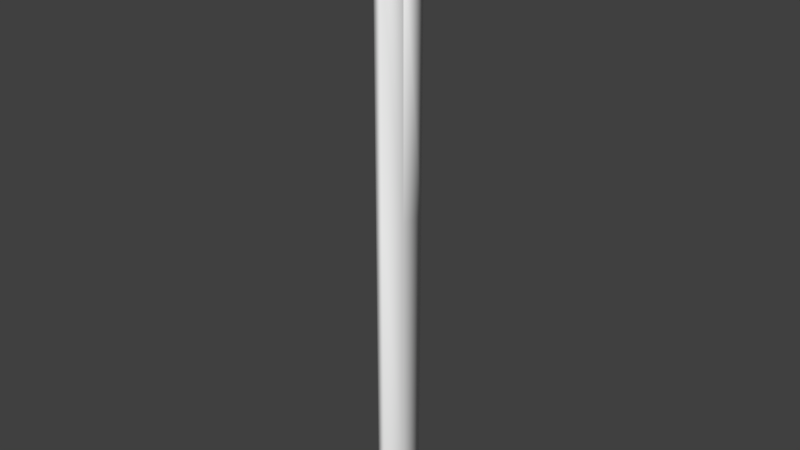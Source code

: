 # Source: Bras_Save.blend  (saved by Blender 2.78.0; exported with 4.5.12 LTS)
import bpy
from mathutils import Matrix  # noqa: F401  (used for matrix-valued properties, if any)

bpy.ops.wm.read_factory_settings(use_empty=True)
scene = bpy.context.scene
scene.name = 'Scene'

# ---- collections
col_collection_1 = bpy.data.collections.new('Collection 1'); scene.collection.children.link(col_collection_1)

# ---- materials (node trees are filled in below, after node groups)
mat_material_001 = bpy.data.materials.new('Material.001')
mat_material_001.alpha_threshold = 0.0
mat_material_001.use_transparent_shadow = False
mat_material_001.diffuse_color = (1.0, 1.0, 1.0, 1.0)
mat_material_001.roughness = 0.5

# ---- material node trees

# ---- world
world_world = bpy.data.worlds.new('World'); scene.world = world_world
world_world.color = (0.05088, 0.05088, 0.05088)
world_world.use_sun_shadow = False
world_world.sun_shadow_jitter_overblur = 0.0
world_world.cycles.sampling_method = 'MANUAL'

# ---- meshes
me_plane = bpy.data.meshes.new('Plane')
me_plane.from_pydata([(-0.4556, 2.096, -30.13), (-0.5276, 2.096, 30.13), (-0.4556, -2.011, -28.7), (0.5518, -3.462, 30.13), (0.3892, 2.096, -30.13), (-0.04016, 2.096, 30.13), (0.3892, -2.011, -28.7), (0.9526, -3.462, 30.13), (-0.4556, 2.096, 5.207e-07), (-0.4556, -3.131, 2.922e-07), (0.3892, 2.096, 5.576e-07), (0.3892, -3.131, 3.291e-07), (-0.4556, 2.096, 24.34), (0.3892, 2.096, 24.34), (-0.4556, -3.131, 24.34), (0.3892, -3.131, 24.34), (-0.4556, -0.5176, -30.13), (0.5518, -0.8485, 30.13), (0.3892, -0.5176, -30.13), (0.9526, -0.8485, 30.13), (0.3892, -0.5176, 4.434e-07), (-0.4556, -0.5176, 4.064e-07), (0.3892, -0.5176, 24.34), (-0.4556, -0.5176, 24.34), (-0.4556, -0.4147, -30.13), (0.3892, -0.4147, -30.13), (-0.4556, -0.4147, 4.109e-07), (-0.4556, -0.4147, 24.34), (-0.5276, -0.4147, 30.13), (-0.04016, -0.4147, 30.13), (0.3892, -0.4147, 4.479e-07), (0.3892, -0.4147, 24.34), (-0.1045, -3.297, 27.24), (0.5182, -3.297, 27.24), (0.5182, -0.6831, 27.24), (-0.1045, -0.6831, 27.24), (-0.3698, 2.096, 27.24), (0.2963, 2.096, 27.24), (-0.3698, -0.4147, 27.24), (0.2963, -0.4147, 27.24), (-0.4556, -3.131, -25.96), (0.3892, -3.131, -25.96), (-0.4556, 2.096, -27.3), (0.3892, 2.096, -27.3), (-0.4556, -0.5176, -27.3), (0.3892, -0.5176, -27.3), (0.3892, -0.4147, -27.3), (-0.4556, -0.4147, -27.3)], [], [(35, 32, 3, 17), (34, 19, 7, 33), (36, 1, 5, 37), (17, 3, 7, 19), (24, 0, 4, 25), (40, 2, 6, 41), (14, 9, 11, 15), (42, 8, 10, 43), (45, 20, 11, 41), (44, 40, 9, 21), (32, 14, 15, 33), (8, 12, 13, 10), (20, 22, 15, 11), (21, 9, 14, 23), (26, 21, 23, 27), (30, 31, 22, 20), (47, 44, 21, 26), (46, 30, 20, 45), (2, 16, 18, 6), (39, 29, 28, 38), (34, 35, 17, 19), (23, 22, 31, 27), (36, 38, 28, 1), (37, 5, 29, 39), (1, 28, 29, 5), (43, 10, 30, 46), (42, 47, 26, 8), (10, 13, 31, 30), (8, 26, 27, 12), (16, 24, 25, 18), (22, 23, 35, 34), (3, 32, 33, 7), (22, 34, 33, 15), (23, 14, 32, 35), (13, 37, 39, 31), (12, 27, 38, 36), (31, 39, 38, 27), (12, 36, 37, 13), (0, 24, 47, 42), (4, 43, 46, 25), (25, 46, 45, 18), (24, 16, 44, 47), (16, 2, 40, 44), (18, 45, 41, 6), (0, 42, 43, 4), (9, 40, 41, 11)])
me_plane.polygons.foreach_set('use_smooth', [True] * 46)
_uv = me_plane.uv_layers.new(name='UVMap')
_uv.uv.foreach_set('vector', [0.25, 0.4613, 0.4849, 0.4613, 0.4998, 0.5192, 0.2649, 0.5192, 0.5086, 0.152, 0.509, 0.07579, 0.5146, 0.07579, 0.5142, 0.152, 0.5832, 0.5363, 0.6119, 0.5351, 0.6112, 0.5387, 0.5824, 0.5412, 0.01929, 0.5419, 0.315, 0.5419, 0.315, 0.5449, 0.01929, 0.5449, 0.8964, 0.5414, 0.6123, 0.5414, 0.6123, 0.5351, 0.8964, 0.5351, 0.3184, 0.5351, 0.1889, 0.5351, 0.1889, 0.5288, 0.3184, 0.5288, 0.8121, 0.5351, 0.5732, 0.5351, 0.5732, 0.5288, 0.8121, 0.5288, 0.04815, 0.5351, 0.3161, 0.5354, 0.315, 0.5417, 0.04708, 0.5414, 0.5083, 0.9304, 0.5083, 0.5429, 0.5139, 0.5429, 0.5139, 0.9114, 0.2351, 0.02227, 0.4701, 0.0327, 0.4701, 0.2351, 0.2351, 0.2351, 0.8461, 0.5325, 0.8121, 0.5351, 0.8121, 0.5288, 0.8461, 0.5278, 0.3161, 0.5354, 0.5549, 0.5356, 0.5539, 0.5419, 0.315, 0.5417, 0.5083, 0.5429, 0.5083, 0.1973, 0.5139, 0.1973, 0.5139, 0.5429, 0.2351, 0.2351, 0.4701, 0.2351, 0.4701, 0.4249, 0.2351, 0.4249, 0.2259, 0.2351, 0.2351, 0.2351, 0.2351, 0.4249, 0.2259, 0.4249, 0.7259, 0.2567, 0.7259, 0.06695, 0.7351, 0.06695, 0.7351, 0.2567, 0.2259, 0.02227, 0.2351, 0.02227, 0.2351, 0.2351, 0.2259, 0.2351, 0.7259, 0.4696, 0.7259, 0.2567, 0.7351, 0.2567, 0.7351, 0.4696, 0.1889, 0.5351, 0.01929, 0.5351, 0.01929, 0.5288, 0.1889, 0.5288, 0.9086, 0.5412, 0.9086, 0.5379, 0.9403, 0.5351, 0.9519, 0.5373, 0.905, 0.5311, 0.9338, 0.527, 0.9338, 0.5324, 0.9153, 0.5351, 0.946, 0.5235, 0.946, 0.5298, 0.9343, 0.5298, 0.9343, 0.5235, 0.0001948, 0.4485, 0.2259, 0.4485, 0.2259, 0.4745, 0.0001948, 0.4745, 0.5027, 0.154, 0.5027, 0.08948, 0.5081, 0.08948, 0.5081, 0.154, 0.6123, 0.5414, 0.8964, 0.5414, 0.8964, 0.5451, 0.6123, 0.5451, 0.5027, 0.9304, 0.5027, 0.5429, 0.5081, 0.5429, 0.5081, 0.9304, 0.000196, 0.02227, 0.2259, 0.02227, 0.2259, 0.2351, 0.0001953, 0.2351, 0.5027, 0.5429, 0.5027, 0.1973, 0.5081, 0.1973, 0.5081, 0.5429, 0.0001953, 0.2351, 0.2259, 0.2351, 0.2259, 0.4249, 0.0001949, 0.4249, 0.9081, 0.5414, 0.8964, 0.5414, 0.8964, 0.5351, 0.9081, 0.5351, 0.8807, 0.5291, 0.9197, 0.5235, 0.9338, 0.527, 0.905, 0.5311, 0.8802, 0.5276, 0.8461, 0.5325, 0.8461, 0.5278, 0.8802, 0.5246, 0.5083, 0.1973, 0.5086, 0.152, 0.5142, 0.152, 0.5139, 0.1973, 0.2351, 0.4249, 0.4701, 0.4249, 0.4849, 0.4613, 0.25, 0.4613, 0.5027, 0.1973, 0.5027, 0.154, 0.5081, 0.154, 0.5081, 0.1973, 0.0001949, 0.4249, 0.2259, 0.4249, 0.2259, 0.4485, 0.0001948, 0.4485, 0.9244, 0.543, 0.9086, 0.5412, 0.9519, 0.5373, 0.9794, 0.5382, 0.5549, 0.5356, 0.5832, 0.5363, 0.5824, 0.5412, 0.5539, 0.5419, 0.000196, 0.0001948, 0.2259, 0.0001953, 0.2259, 0.02227, 0.000196, 0.02227, 0.5027, 0.9706, 0.5027, 0.9304, 0.5081, 0.9304, 0.5081, 0.9706, 0.7259, 0.4917, 0.7259, 0.4696, 0.7351, 0.4696, 0.7351, 0.4917, 0.2259, 0.0001953, 0.2351, 0.0001953, 0.2351, 0.02227, 0.2259, 0.02227, 0.2351, 0.0001953, 0.3694, 0.01137, 0.4701, 0.0327, 0.2351, 0.02227, 0.5083, 0.9706, 0.5083, 0.9304, 0.5139, 0.9114, 0.5115, 0.9503, 0.02036, 0.5351, 0.04815, 0.5351, 0.04708, 0.5414, 0.01929, 0.5414, 0.5732, 0.5351, 0.3184, 0.5351, 0.3184, 0.5288, 0.5732, 0.5288])
me_plane.materials.append(mat_material_001)
me_plane.use_remesh_preserve_volume = False
me_plane.use_remesh_preserve_attributes = False
me_plane.use_mirror_vertex_groups = False
me_plane.update()
me_plane.normals_split_custom_set([tuple(v) for v in zip(*[iter([-0.7046, 0.6912, 0.1604, -0.7108, -0.6982, 0.08479, -0.5027, -0.6091, 0.6135, -0.5053, 0.5704, 0.6476, 0.6938, 0.7197, -0.02487, 0.6266, 0.5529, 0.5493, 0.6187, -0.5866, 0.5226, 0.6896, -0.7159, -0.1091, -0.6973, 0.7167, -0.008657, -0.5943, 0.5746, 0.5628, 0.54, 0.5837, 0.6064, 0.7143, 0.6978, 0.05287, -0.5053, 0.5704, 0.6476, -0.5027, -0.6091, 0.6135, 0.6187, -0.5866, 0.5226, 0.6266, 0.5529, 0.5493, -0.7071, 4.743e-08, -0.7071, -0.5774, 0.5774, -0.5774, 0.5774, 0.5774, -0.5774, 0.7071, -3.557e-08, -0.7071, -0.6661, -0.7318, -0.144, -0.6633, -0.6188, -0.4209, 0.6633, -0.6188, -0.4209, 0.6661, -0.7318, -0.144, -0.7257, -0.6875, 0.02578, -0.7071, -0.7071, -6.242e-08, 0.7071, -0.7071, -3.926e-10, 0.7081, -0.7051, -0.03647, -0.7071, 0.7071, 2.117e-09, -0.7071, 0.7071, -1.934e-09, 0.7071, 0.7071, 6.011e-08, 0.7071, 0.7071, 6.277e-08, 1.0, -7.342e-08, 4.555e-08, 1.0, -7.515e-08, 4.387e-08, 0.7071, -0.7071, -3.926e-10, 0.6661, -0.7318, -0.144, -1.0, 5.784e-08, -3.676e-08, -0.6661, -0.7318, -0.144, -0.7071, -0.7071, -6.242e-08, -1.0, 4.341e-08, -4.387e-08, -0.7108, -0.6982, 0.08479, -0.7257, -0.6875, 0.02578, 0.7081, -0.7051, -0.03647, 0.6896, -0.7159, -0.1091, -0.7071, 0.7071, -1.934e-09, -0.7103, 0.7038, 0.01052, 0.7106, 0.7035, 0.01139, 0.7071, 0.7071, 6.011e-08, 1.0, -7.515e-08, 4.387e-08, 0.8989, 0.3115, 0.3082, 0.7081, -0.7051, -0.03647, 0.7071, -0.7071, -3.926e-10, -1.0, 4.341e-08, -4.387e-08, -0.7071, -0.7071, -6.242e-08, -0.7257, -0.6875, 0.02578, -0.8932, 0.2785, 0.353, -1.0, 6.288e-08, -4.387e-08, -1.0, 4.341e-08, -4.387e-08, -0.8932, 0.2785, 0.353, -0.9036, -0.2956, 0.3102, 1.0, -5.513e-08, 4.387e-08, 0.9035, -0.2951, 0.3109, 0.8989, 0.3115, 0.3082, 1.0, -7.515e-08, 4.387e-08, -1.0, 6.521e-08, -4.289e-08, -1.0, 5.784e-08, -3.676e-08, -1.0, 4.341e-08, -4.387e-08, -1.0, 6.288e-08, -4.387e-08, 1.0, -5.298e-08, 4.289e-08, 1.0, -5.513e-08, 4.387e-08, 1.0, -7.515e-08, 4.387e-08, 1.0, -7.342e-08, 4.555e-08, -0.6633, -0.6188, -0.4209, -0.632, -0.2892, -0.719, 0.632, -0.2892, -0.719, 0.6633, -0.6188, -0.4209, 0.7143, -0.6978, 0.05287, 0.54, -0.5837, 0.6064, -0.5943, -0.5746, 0.5628, -0.6973, -0.7167, -0.008657, 0.6938, 0.7197, -0.02487, -0.7046, 0.6912, 0.1604, -0.5053, 0.5704, 0.6476, 0.6266, 0.5529, 0.5493, -0.8932, 0.2785, 0.353, 0.8989, 0.3115, 0.3082, 0.9035, -0.2951, 0.3109, -0.9036, -0.2956, 0.3102, -0.6973, 0.7167, -0.008657, -0.6973, -0.7167, -0.008657, -0.5943, -0.5746, 0.5628, -0.5943, 0.5746, 0.5628, 0.7143, 0.6978, 0.05287, 0.54, 0.5837, 0.6064, 0.54, -0.5837, 0.6064, 0.7143, -0.6978, 0.05287, -0.5943, 0.5746, 0.5628, -0.5943, -0.5746, 0.5628, 0.54, -0.5837, 0.6064, 0.54, 0.5837, 0.6064, 0.7071, 0.7071, 6.277e-08, 0.7071, 0.7071, 6.011e-08, 1.0, -5.513e-08, 4.387e-08, 1.0, -5.298e-08, 4.289e-08, -0.7071, 0.7071, 2.117e-09, -1.0, 6.521e-08, -4.289e-08, -1.0, 6.288e-08, -4.387e-08, -0.7071, 0.7071, -1.934e-09, 0.7071, 0.7071, 6.011e-08, 0.7106, 0.7035, 0.01139, 0.9035, -0.2951, 0.3109, 1.0, -5.513e-08, 4.387e-08, -0.7071, 0.7071, -1.934e-09, -1.0, 6.288e-08, -4.387e-08, -0.9036, -0.2956, 0.3102, -0.7103, 0.7038, 0.01052, -0.632, -0.2892, -0.719, -0.7071, 4.743e-08, -0.7071, 0.7071, -3.557e-08, -0.7071, 0.632, -0.2892, -0.719, 0.8989, 0.3115, 0.3082, -0.8932, 0.2785, 0.353, -0.7046, 0.6912, 0.1604, 0.6938, 0.7197, -0.02487, -0.5027, -0.6091, 0.6135, -0.7108, -0.6982, 0.08479, 0.6896, -0.7159, -0.1091, 0.6187, -0.5866, 0.5226, 0.8989, 0.3115, 0.3082, 0.6938, 0.7197, -0.02487, 0.6896, -0.7159, -0.1091, 0.7081, -0.7051, -0.03647, -0.8932, 0.2785, 0.353, -0.7257, -0.6875, 0.02578, -0.7108, -0.6982, 0.08479, -0.7046, 0.6912, 0.1604, 0.7106, 0.7035, 0.01139, 0.7143, 0.6978, 0.05287, 0.7143, -0.6978, 0.05287, 0.9035, -0.2951, 0.3109, -0.7103, 0.7038, 0.01052, -0.9036, -0.2956, 0.3102, -0.6973, -0.7167, -0.008657, -0.6973, 0.7167, -0.008657, 0.9035, -0.2951, 0.3109, 0.7143, -0.6978, 0.05287, -0.6973, -0.7167, -0.008657, -0.9036, -0.2956, 0.3102, -0.7103, 0.7038, 0.01052, -0.6973, 0.7167, -0.008657, 0.7143, 0.6978, 0.05287, 0.7106, 0.7035, 0.01139, -0.5774, 0.5774, -0.5774, -0.7071, 4.743e-08, -0.7071, -1.0, 6.521e-08, -4.289e-08, -0.7071, 0.7071, 2.117e-09, 0.5774, 0.5774, -0.5774, 0.7071, 0.7071, 6.277e-08, 1.0, -5.298e-08, 4.289e-08, 0.7071, -3.557e-08, -0.7071, 0.7071, -3.557e-08, -0.7071, 1.0, -5.298e-08, 4.289e-08, 1.0, -7.342e-08, 4.555e-08, 0.632, -0.2892, -0.719, -0.7071, 4.743e-08, -0.7071, -0.632, -0.2892, -0.719, -1.0, 5.784e-08, -3.676e-08, -1.0, 6.521e-08, -4.289e-08, -0.632, -0.2892, -0.719, -0.6633, -0.6188, -0.4209, -0.6661, -0.7318, -0.144, -1.0, 5.784e-08, -3.676e-08, 0.632, -0.2892, -0.719, 1.0, -7.342e-08, 4.555e-08, 0.6661, -0.7318, -0.144, 0.6633, -0.6188, -0.4209, -0.5774, 0.5774, -0.5774, -0.7071, 0.7071, 2.117e-09, 0.7071, 0.7071, 6.277e-08, 0.5774, 0.5774, -0.5774, -0.7071, -0.7071, -6.242e-08, -0.6661, -0.7318, -0.144, 0.6661, -0.7318, -0.144, 0.7071, -0.7071, -3.926e-10])] * 3)])

# ---- objects
ob_plane = bpy.data.objects.new('Plane', me_plane)

# ---- transforms, parenting, visibility, modifiers, constraints
ob_plane.location = (0.0, 0.0, 0.0)
ob_plane.color = (0.8, 0.8, 0.8, 1.0)
ob_plane.lineart.crease_threshold = 0.0

# ---- collection membership
col_collection_1.objects.link(ob_plane)

# ---- scene / render settings (as saved in the file)
scene.frame_start = 1; scene.frame_end = 250; scene.frame_set(1)
scene.render.engine = 'BLENDER_EEVEE_NEXT'
scene.render.resolution_percentage = 50
scene.render.dither_intensity = 0.0
scene.cycles.use_denoising = False
scene.cycles.samples = 128
scene.cycles.sampling_pattern = 'TABULATED_SOBOL'
scene.cycles.light_sampling_threshold = 0.0
scene.cycles.use_adaptive_sampling = False
scene.cycles.use_light_tree = False
scene.cycles.blur_glossy = 0.0
scene.cycles.sample_clamp_indirect = 0.0
scene.view_settings.view_transform = 'Standard'
bpy.context.view_layer.update()

# ---- added for rendering (the .blend has no active camera and no usable light): camera, sun
cam_auto = bpy.data.cameras.new('AutoCamera')
cam_auto.lens = 50.0
cam_auto.sensor_width = 36.0
cam_auto.clip_end = 1000.0
ob_auto_camera = bpy.data.objects.new('AutoCamera', cam_auto)
scene.collection.objects.link(ob_auto_camera)
ob_auto_camera.location = (56.2206, -67.8928, 44.8065)
ob_auto_camera.rotation_euler = (1.09748, -7.21219e-08, 0.694738)
scene.camera = ob_auto_camera
light_auto_sun = bpy.data.lights.new('AutoSun', 'SUN')
light_auto_sun.energy = 3.0
light_auto_sun.angle = 0.0523599
ob_auto_sun = bpy.data.objects.new('AutoSun', light_auto_sun)
scene.collection.objects.link(ob_auto_sun)
ob_auto_sun.rotation_euler = (0.872665, 0.174533, 0.523599)
bpy.context.view_layer.update()

